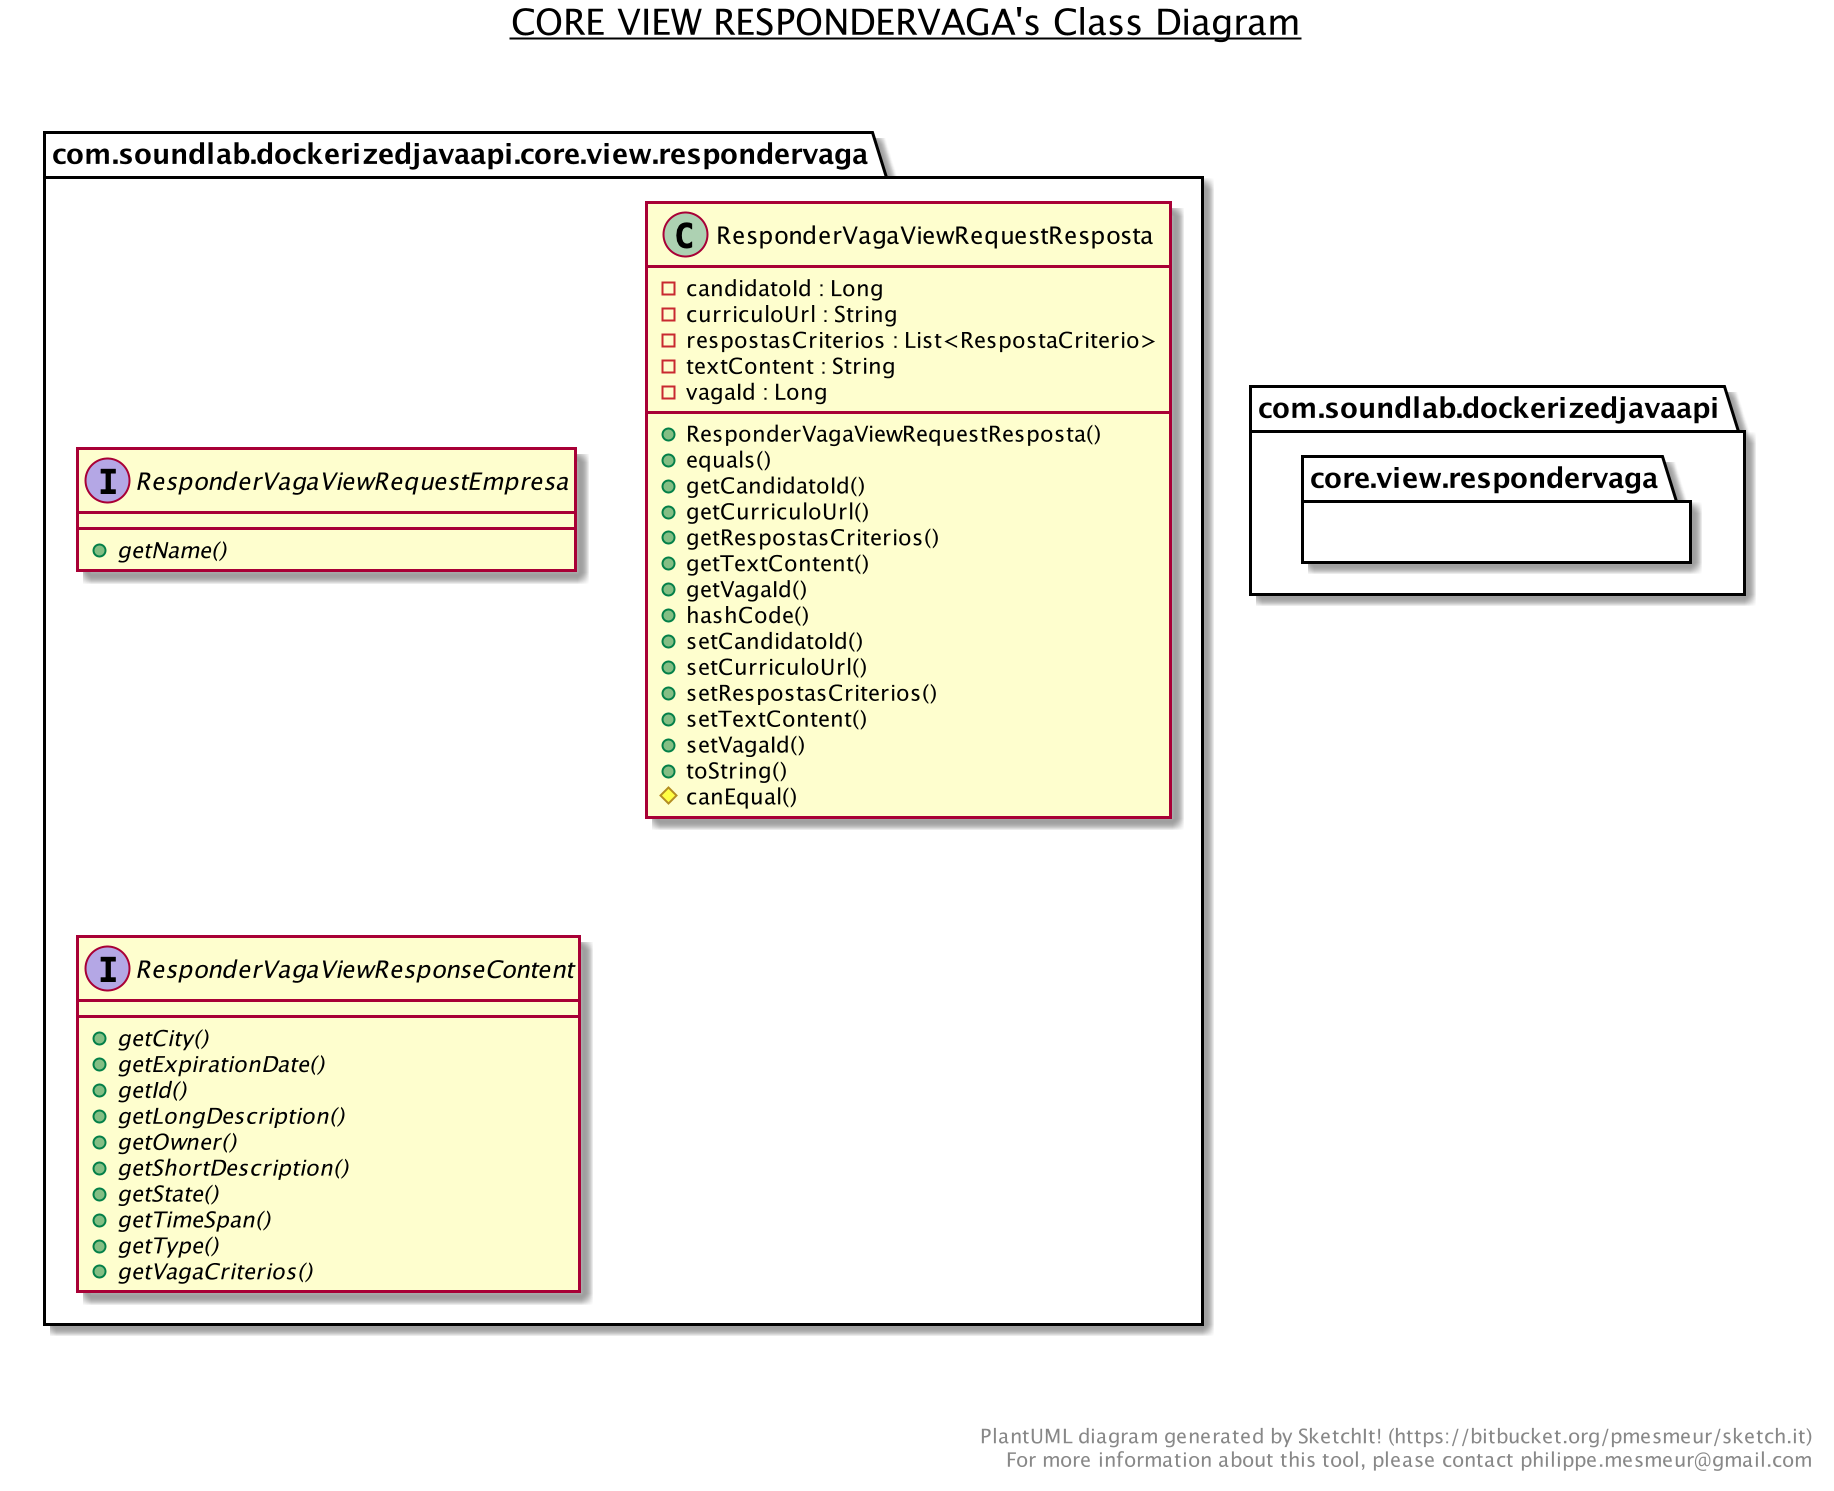

The diagram above was rendered by PlantUML. Its source (embedded in the PNG):
@startuml

title __CORE VIEW RESPONDERVAGA's Class Diagram__\n

  namespace com.soundlab.dockerizedjavaapi {
    namespace core.view.respondervaga {
          interface com.soundlab.dockerizedjavaapi.core.view.respondervaga.ResponderVagaViewRequestEmpresa {
              {abstract} + getName()
          }
    }
  }
  

  namespace com.soundlab.dockerizedjavaapi {
    namespace core.view.respondervaga {
          class com.soundlab.dockerizedjavaapi.core.view.respondervaga.ResponderVagaViewRequestResposta {
              - candidatoId : Long
              - curriculoUrl : String
              - respostasCriterios : List<RespostaCriterio>
              - textContent : String
              - vagaId : Long
              + ResponderVagaViewRequestResposta()
              + equals()
              + getCandidatoId()
              + getCurriculoUrl()
              + getRespostasCriterios()
              + getTextContent()
              + getVagaId()
              + hashCode()
              + setCandidatoId()
              + setCurriculoUrl()
              + setRespostasCriterios()
              + setTextContent()
              + setVagaId()
              + toString()
              # canEqual()
          }
    }
  }
  

  namespace com.soundlab.dockerizedjavaapi {
    namespace core.view.respondervaga {
          interface com.soundlab.dockerizedjavaapi.core.view.respondervaga.ResponderVagaViewResponseContent {
              {abstract} + getCity()
              {abstract} + getExpirationDate()
              {abstract} + getId()
              {abstract} + getLongDescription()
              {abstract} + getOwner()
              {abstract} + getShortDescription()
              {abstract} + getState()
              {abstract} + getTimeSpan()
              {abstract} + getType()
              {abstract} + getVagaCriterios()
          }
    }
  }
  



right footer


PlantUML diagram generated by SketchIt! (https://bitbucket.org/pmesmeur/sketch.it)
For more information about this tool, please contact philippe.mesmeur@gmail.com
endfooter

@enduml